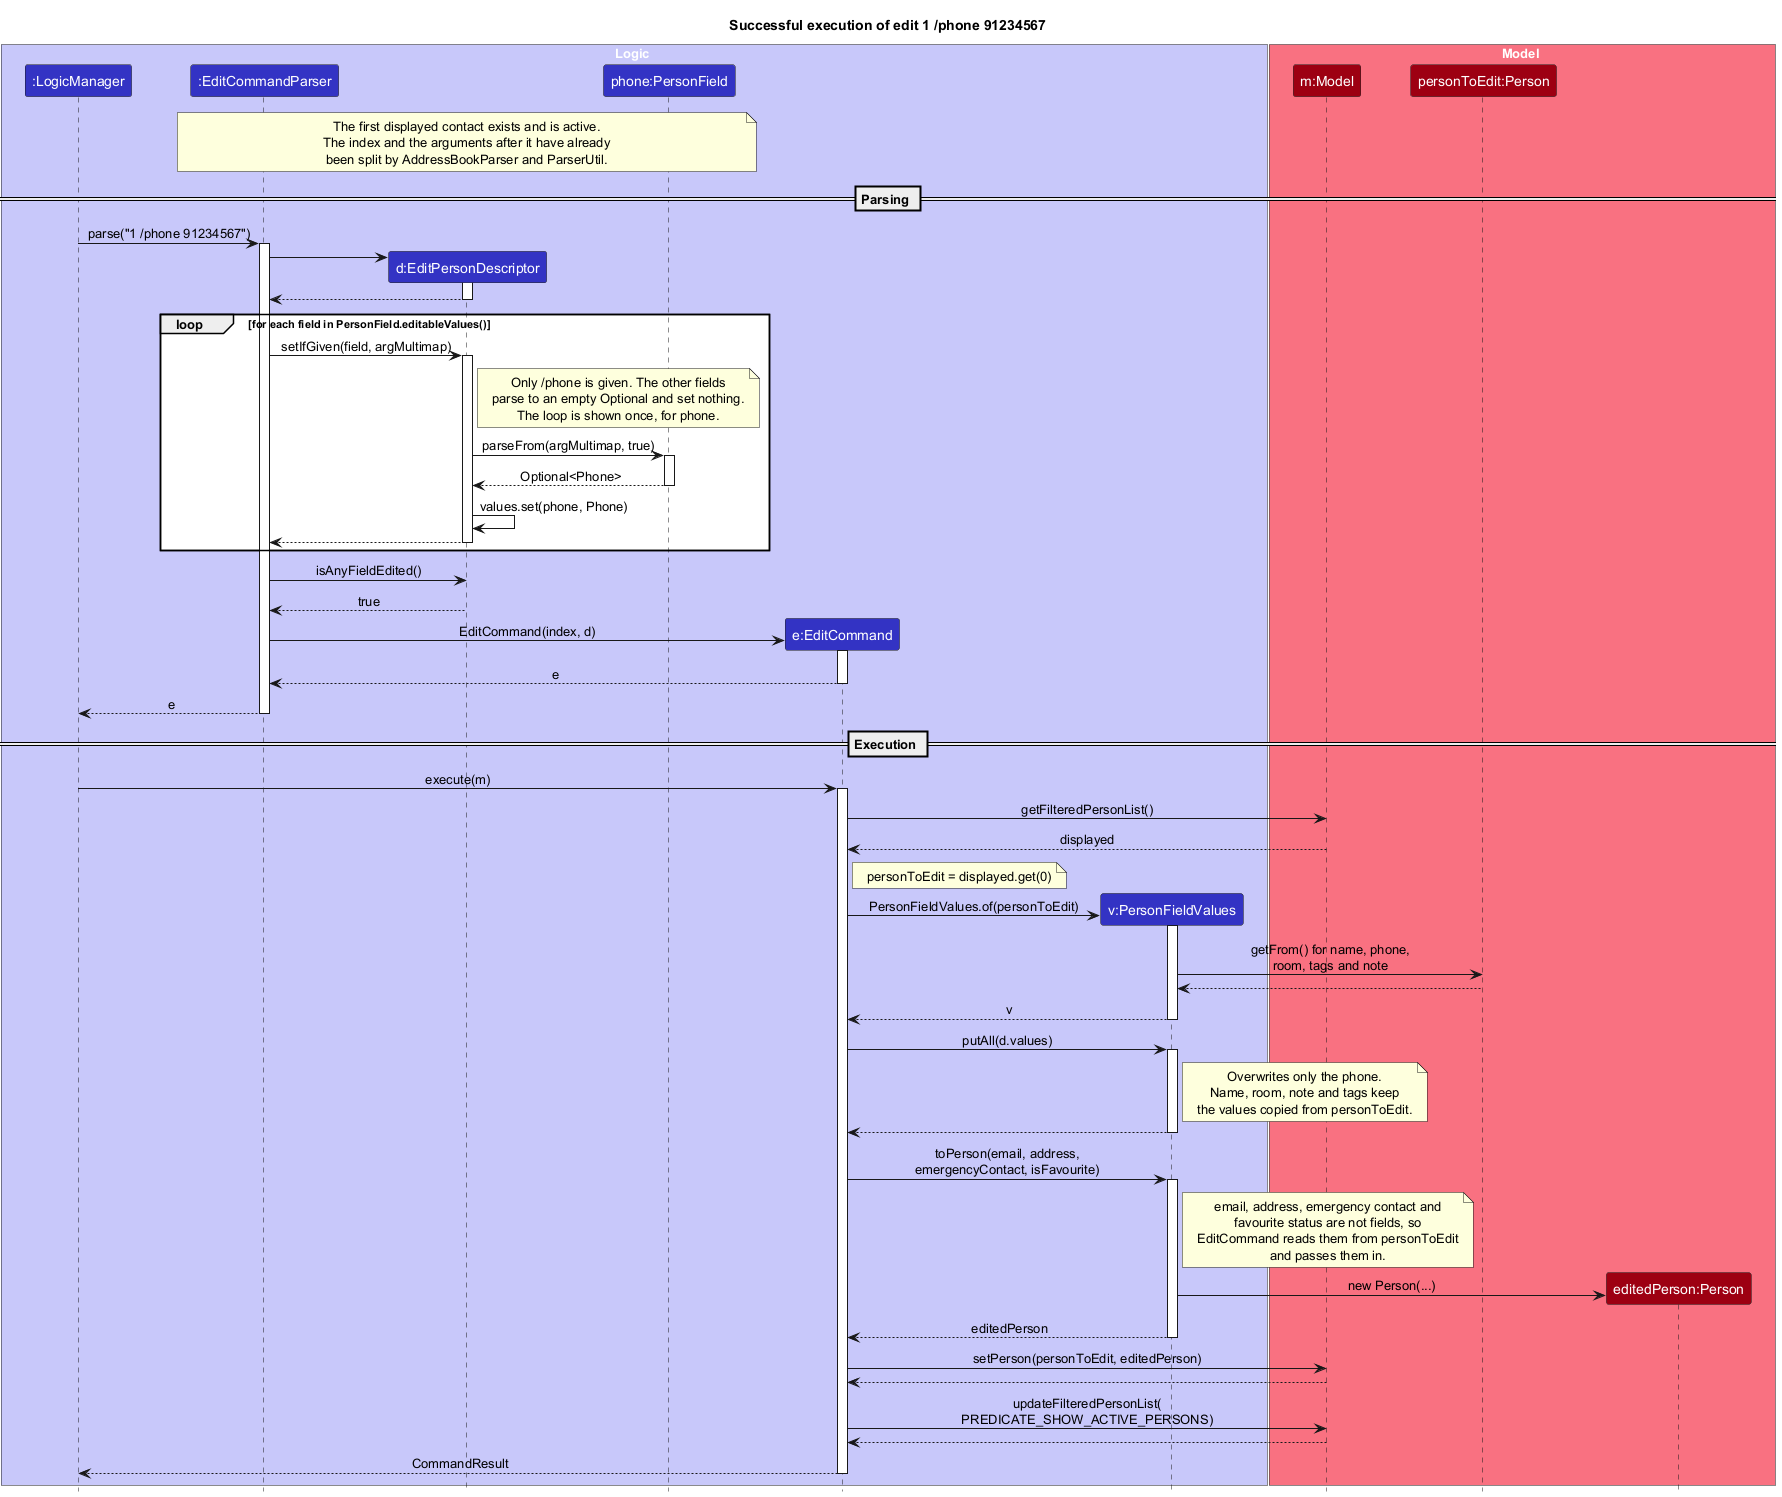

The diagram above was rendered by PlantUML. Its source (embedded in the PNG):
@startuml
!include style.puml
skinparam ArrowFontStyle plain

title Successful execution of edit 1 /phone 91234567

box Logic LOGIC_COLOR_T1
participant ":LogicManager" as LogicManager LOGIC_COLOR
participant ":EditCommandParser" as EditCommandParser LOGIC_COLOR
participant "d:EditPersonDescriptor" as EditPersonDescriptor LOGIC_COLOR
participant "phone:PersonField" as PersonField LOGIC_COLOR
participant "e:EditCommand" as EditCommand LOGIC_COLOR
participant "v:PersonFieldValues" as PersonFieldValues LOGIC_COLOR
end box

box Model MODEL_COLOR_T1
participant "m:Model" as Model MODEL_COLOR
participant "personToEdit:Person" as OldPerson MODEL_COLOR
participant "editedPerson:Person" as NewPerson MODEL_COLOR
end box

note over EditCommandParser, PersonField
  The first displayed contact exists and is active.
  The index and the arguments after it have already
  been split by AddressBookParser and ParserUtil.
end note

== Parsing ==

LogicManager -> EditCommandParser : parse("1 /phone 91234567")
activate EditCommandParser

create EditPersonDescriptor
EditCommandParser -> EditPersonDescriptor
activate EditPersonDescriptor
EditPersonDescriptor --> EditCommandParser
deactivate EditPersonDescriptor

loop for each field in PersonField.editableValues()
    EditCommandParser -> EditPersonDescriptor : setIfGiven(field, argMultimap)
    activate EditPersonDescriptor

    note right of EditPersonDescriptor
      Only /phone is given. The other fields
      parse to an empty Optional and set nothing.
      The loop is shown once, for phone.
    end note

    EditPersonDescriptor -> PersonField : parseFrom(argMultimap, true)
    activate PersonField
    PersonField --> EditPersonDescriptor : Optional<Phone>
    deactivate PersonField

    EditPersonDescriptor -> EditPersonDescriptor : values.set(phone, Phone)
    EditPersonDescriptor --> EditCommandParser
    deactivate EditPersonDescriptor
end

EditCommandParser -> EditPersonDescriptor : isAnyFieldEdited()
EditPersonDescriptor --> EditCommandParser : true

create EditCommand
EditCommandParser -> EditCommand : EditCommand(index, d)
activate EditCommand
EditCommand --> EditCommandParser : e
deactivate EditCommand

EditCommandParser --> LogicManager : e
deactivate EditCommandParser

== Execution ==

LogicManager -> EditCommand : execute(m)
activate EditCommand

EditCommand -> Model : getFilteredPersonList()
Model --> EditCommand : displayed

note right of EditCommand
  personToEdit = displayed.get(0)
end note

EditCommand -> PersonFieldValues ** : PersonFieldValues.of(personToEdit)
activate PersonFieldValues
PersonFieldValues -> OldPerson : getFrom() for name, phone,\nroom, tags and note
OldPerson --> PersonFieldValues
PersonFieldValues --> EditCommand : v
deactivate PersonFieldValues

EditCommand -> PersonFieldValues : putAll(d.values)
activate PersonFieldValues
note right of PersonFieldValues
  Overwrites only the phone.
  Name, room, note and tags keep
  the values copied from personToEdit.
end note
PersonFieldValues --> EditCommand
deactivate PersonFieldValues

EditCommand -> PersonFieldValues : toPerson(email, address,\nemergencyContact, isFavourite)
activate PersonFieldValues

note right of PersonFieldValues
  email, address, emergency contact and
  favourite status are not fields, so
  EditCommand reads them from personToEdit
  and passes them in.
end note

PersonFieldValues -> NewPerson ** : new Person(...)
PersonFieldValues --> EditCommand : editedPerson
deactivate PersonFieldValues

EditCommand -> Model : setPerson(personToEdit, editedPerson)
Model --> EditCommand

EditCommand -> Model : updateFilteredPersonList(\nPREDICATE_SHOW_ACTIVE_PERSONS)
Model --> EditCommand

EditCommand --> LogicManager : CommandResult
deactivate EditCommand
@enduml